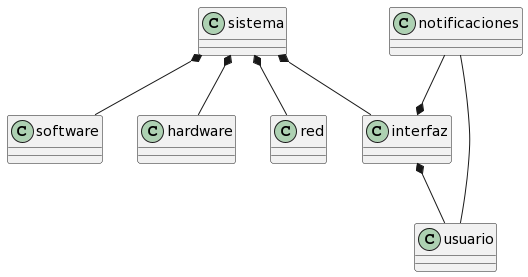

The diagram above was rendered by PlantUML. Its source (embedded in the PNG):
@startuml
class usuario
class interfaz
class software
class hardware
class red
class sistema
class notificaciones

interfaz*-- usuario
sistema *-- interfaz
sistema *-- red
sistema *-- software
sistema *-- hardware

notificaciones --- usuario
notificaciones --* interfaz
@enduml